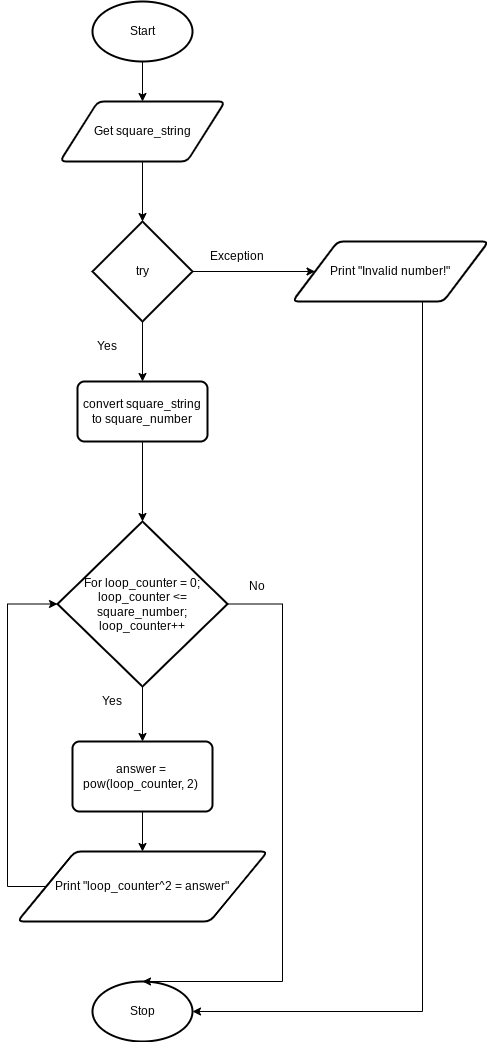

The diagram above was exported from draw.io. Its source (the exported page's mxGraphModel, read from the mxfile embedded in the PNG):
<mxGraphModel dx="594" dy="1730" grid="1" gridSize="10" guides="1" tooltips="1" connect="1" arrows="1" fold="1" page="1" pageScale="1" pageWidth="827" pageHeight="1169" math="0" shadow="0">
  <root>
    <mxCell id="0" />
    <mxCell id="1" parent="0" />
    <mxCell id="9" style="edgeStyle=none;html=1;exitX=0.5;exitY=1;exitDx=0;exitDy=0;exitPerimeter=0;entryX=0.5;entryY=0;entryDx=0;entryDy=0;" parent="1" source="2" target="3" edge="1">
      <mxGeometry relative="1" as="geometry" />
    </mxCell>
    <mxCell id="2" value="Start" style="strokeWidth=2;html=1;shape=mxgraph.flowchart.start_1;whiteSpace=wrap;" parent="1" vertex="1">
      <mxGeometry x="180" width="100" height="60" as="geometry" />
    </mxCell>
    <mxCell id="63" style="edgeStyle=none;html=1;exitX=0.5;exitY=1;exitDx=0;exitDy=0;entryX=0.5;entryY=0;entryDx=0;entryDy=0;entryPerimeter=0;" edge="1" parent="1" source="3" target="35">
      <mxGeometry relative="1" as="geometry" />
    </mxCell>
    <mxCell id="3" value="Get square_string" style="shape=parallelogram;html=1;strokeWidth=2;perimeter=parallelogramPerimeter;whiteSpace=wrap;rounded=1;arcSize=12;size=0.23;" parent="1" vertex="1">
      <mxGeometry x="147.5" y="100" width="165" height="60" as="geometry" />
    </mxCell>
    <mxCell id="8" value="Stop" style="strokeWidth=2;html=1;shape=mxgraph.flowchart.start_1;whiteSpace=wrap;" parent="1" vertex="1">
      <mxGeometry x="180" y="980" width="100" height="60" as="geometry" />
    </mxCell>
    <mxCell id="20" value="Yes" style="text;html=1;strokeColor=none;fillColor=none;align=center;verticalAlign=middle;whiteSpace=wrap;rounded=0;" parent="1" vertex="1">
      <mxGeometry x="165" y="330" width="60" height="30" as="geometry" />
    </mxCell>
    <mxCell id="38" style="edgeStyle=none;html=1;exitX=0.5;exitY=1;exitDx=0;exitDy=0;exitPerimeter=0;entryX=0.5;entryY=0;entryDx=0;entryDy=0;" parent="1" source="35" target="36" edge="1">
      <mxGeometry relative="1" as="geometry" />
    </mxCell>
    <mxCell id="41" style="edgeStyle=none;html=1;exitX=1;exitY=0.5;exitDx=0;exitDy=0;exitPerimeter=0;entryX=0;entryY=0.5;entryDx=0;entryDy=0;" parent="1" source="35" target="39" edge="1">
      <mxGeometry relative="1" as="geometry" />
    </mxCell>
    <mxCell id="35" value="try" style="strokeWidth=2;html=1;shape=mxgraph.flowchart.decision;whiteSpace=wrap;" parent="1" vertex="1">
      <mxGeometry x="180" y="220" width="100" height="100" as="geometry" />
    </mxCell>
    <mxCell id="43" style="edgeStyle=none;html=1;exitX=0.5;exitY=1;exitDx=0;exitDy=0;entryX=0.5;entryY=0;entryDx=0;entryDy=0;entryPerimeter=0;" parent="1" source="36" target="42" edge="1">
      <mxGeometry relative="1" as="geometry" />
    </mxCell>
    <mxCell id="36" value="convert square_string to square_number" style="rounded=1;whiteSpace=wrap;html=1;absoluteArcSize=1;arcSize=14;strokeWidth=2;" parent="1" vertex="1">
      <mxGeometry x="165" y="380" width="130" height="60" as="geometry" />
    </mxCell>
    <mxCell id="66" style="edgeStyle=orthogonalEdgeStyle;rounded=0;html=1;exitX=1;exitY=0.5;exitDx=0;exitDy=0;entryX=1;entryY=0.5;entryDx=0;entryDy=0;entryPerimeter=0;" edge="1" parent="1" source="39" target="8">
      <mxGeometry relative="1" as="geometry">
        <Array as="points">
          <mxPoint x="510" y="270" />
          <mxPoint x="510" y="1010" />
        </Array>
      </mxGeometry>
    </mxCell>
    <mxCell id="39" value="Print &quot;Invalid number!&quot;" style="shape=parallelogram;html=1;strokeWidth=2;perimeter=parallelogramPerimeter;whiteSpace=wrap;rounded=1;arcSize=12;size=0.23;" parent="1" vertex="1">
      <mxGeometry x="380" y="240" width="196" height="60" as="geometry" />
    </mxCell>
    <mxCell id="40" value="Exception" style="text;html=1;strokeColor=none;fillColor=none;align=center;verticalAlign=middle;whiteSpace=wrap;rounded=0;" parent="1" vertex="1">
      <mxGeometry x="295" y="240" width="60" height="30" as="geometry" />
    </mxCell>
    <mxCell id="46" style="edgeStyle=none;html=1;exitX=0.5;exitY=1;exitDx=0;exitDy=0;exitPerimeter=0;entryX=0.5;entryY=0;entryDx=0;entryDy=0;" parent="1" source="42" target="45" edge="1">
      <mxGeometry relative="1" as="geometry" />
    </mxCell>
    <mxCell id="70" style="edgeStyle=orthogonalEdgeStyle;rounded=0;html=1;exitX=1;exitY=0.5;exitDx=0;exitDy=0;exitPerimeter=0;entryX=0.5;entryY=0;entryDx=0;entryDy=0;entryPerimeter=0;" edge="1" parent="1" source="42" target="8">
      <mxGeometry relative="1" as="geometry">
        <Array as="points">
          <mxPoint x="370" y="603" />
          <mxPoint x="370" y="980" />
        </Array>
      </mxGeometry>
    </mxCell>
    <mxCell id="42" value="For loop_counter = 0; loop_counter &amp;lt;= square_number; loop_counter++" style="strokeWidth=2;html=1;shape=mxgraph.flowchart.decision;whiteSpace=wrap;" parent="1" vertex="1">
      <mxGeometry x="145" y="520" width="170" height="165" as="geometry" />
    </mxCell>
    <mxCell id="68" style="edgeStyle=orthogonalEdgeStyle;rounded=0;html=1;exitX=0.5;exitY=1;exitDx=0;exitDy=0;entryX=0.5;entryY=0;entryDx=0;entryDy=0;" edge="1" parent="1" source="45" target="67">
      <mxGeometry relative="1" as="geometry" />
    </mxCell>
    <mxCell id="45" value="answer =&amp;nbsp; pow(loop_counter, 2)&amp;nbsp;" style="rounded=1;whiteSpace=wrap;html=1;absoluteArcSize=1;arcSize=14;strokeWidth=2;" parent="1" vertex="1">
      <mxGeometry x="160" y="740" width="140" height="70" as="geometry" />
    </mxCell>
    <mxCell id="53" value="Yes" style="text;html=1;strokeColor=none;fillColor=none;align=center;verticalAlign=middle;whiteSpace=wrap;rounded=0;" parent="1" vertex="1">
      <mxGeometry x="170" y="685" width="60" height="30" as="geometry" />
    </mxCell>
    <mxCell id="69" style="edgeStyle=orthogonalEdgeStyle;rounded=0;html=1;exitX=0;exitY=0.5;exitDx=0;exitDy=0;entryX=0;entryY=0.5;entryDx=0;entryDy=0;entryPerimeter=0;" edge="1" parent="1" source="67" target="42">
      <mxGeometry relative="1" as="geometry">
        <Array as="points">
          <mxPoint x="95" y="885" />
          <mxPoint x="95" y="603" />
        </Array>
      </mxGeometry>
    </mxCell>
    <mxCell id="67" value="&lt;span style=&quot;white-space: normal&quot;&gt;Print &quot;loop_counter^2 = answer&quot;&lt;/span&gt;" style="shape=parallelogram;html=1;strokeWidth=2;perimeter=parallelogramPerimeter;whiteSpace=wrap;rounded=1;arcSize=12;size=0.23;" vertex="1" parent="1">
      <mxGeometry x="105" y="850" width="250" height="70" as="geometry" />
    </mxCell>
    <mxCell id="71" value="No" style="text;html=1;strokeColor=none;fillColor=none;align=center;verticalAlign=middle;whiteSpace=wrap;rounded=0;" vertex="1" parent="1">
      <mxGeometry x="315" y="570" width="60" height="30" as="geometry" />
    </mxCell>
  </root>
</mxGraphModel>